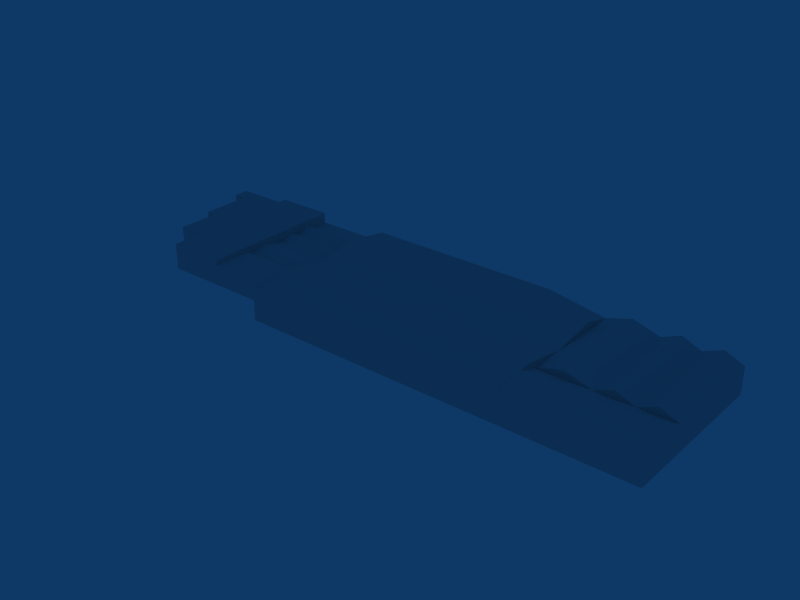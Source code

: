 # Source: ebci_building_ref_041.blend  (saved by Blender 2.79.0; exported with 4.5.12 LTS)
import bpy
from mathutils import Matrix  # noqa: F401  (used for matrix-valued properties, if any)

bpy.ops.wm.read_factory_settings(use_empty=True)
scene = bpy.context.scene
scene.name = 'Scene'

# ---- collections
col_collection_1 = bpy.data.collections.new('Collection 1'); scene.collection.children.link(col_collection_1)

# ---- materials (node trees are filled in below, after node groups)
mat_material = bpy.data.materials.new('Material')
mat_material.alpha_threshold = 0.0
mat_material.roughness = 0.5

# ---- material node trees

# ---- world
world_world = bpy.data.worlds.new('World'); scene.world = world_world
world_world.color = (0.05656, 0.2208, 0.4)
world_world.use_sun_shadow = False
world_world.sun_shadow_jitter_overblur = 0.0
world_world.cycles.sampling_method = 'NONE'
world_world.cycles.sample_map_resolution = 256

# ---- meshes
me_cube_007 = bpy.data.meshes.new('Cube.007')
me_cube_007.from_pydata([(-102.0, 33.5, 7.0), (-102.0, -8.505, 7.0), (-102.0, 33.5, -1.0), (-102.0, -8.505, -1.0), (-116.0, -8.505, -1.0), (-116.0, 33.5, -1.0), (-116.0, -8.505, 7.0), (-116.0, 33.5, 7.0), (-102.0, 7.999, 7.0), (-116.0, 7.999, -1.0), (-116.0, 7.999, 7.0), (-120.0, 7.999, -1.0), (-120.0, 7.999, 7.0), (-120.0, 33.5, 7.0), (-120.0, 33.5, -1.0), (-102.0, 27.5, 7.0), (-116.0, 27.5, 7.0), (-120.0, 27.5, 7.0), (-120.0, 27.5, -1.0), (-125.0, 27.5, -1.0), (-125.0, 27.5, 7.0), (-125.0, 33.5, -1.0), (-125.0, 33.5, 7.0)], [], [(1, 6, 4, 3), (7, 0, 2, 5), (8, 10, 6, 1), (10, 9, 4, 6), (10, 12, 11, 9), (5, 14, 13, 7), (0, 7, 16, 15), (15, 16, 10, 8), (7, 13, 17, 16), (16, 17, 12, 10), (17, 18, 11, 12), (17, 20, 19, 18), (13, 22, 20, 17), (14, 21, 22, 13), (22, 21, 19, 20)])
_uv = me_cube_007.uv_layers.new(name='UVTex')
_uv.uv.foreach_set('vector', [0.2812, 0.03125, 0.4688, 0.03125, 0.4688, 0.2188, 0.2812, 0.2188, 0.2812, 0.03125, 0.4688, 0.03125, 0.4688, 0.2188, 0.2812, 0.2188, 0.2812, 0.2812, 0.4688, 0.2812, 0.4688, 0.4688, 0.2812, 0.4688, 0.2812, 0.03125, 0.4688, 0.03125, 0.4688, 0.2188, 0.2812, 0.2188, 0.2812, 0.03125, 0.4688, 0.03125, 0.4688, 0.2188, 0.2812, 0.2188, 0.2812, 0.03125, 0.4688, 0.03125, 0.4688, 0.2188, 0.2812, 0.2188, 0.2812, 0.2812, 0.4688, 0.2812, 0.4688, 0.4688, 0.2812, 0.4688, 0.2812, 0.2812, 0.4688, 0.2812, 0.4688, 0.4688, 0.2812, 0.4688, 0.2812, 0.2812, 0.4688, 0.2812, 0.4688, 0.4688, 0.2812, 0.4688, 0.2812, 0.2812, 0.4688, 0.2812, 0.4688, 0.4688, 0.2812, 0.4688, 0.2812, 0.03125, 0.4688, 0.03125, 0.4688, 0.2188, 0.2812, 0.2188, 0.2812, 0.03125, 0.4688, 0.03125, 0.4688, 0.2188, 0.2812, 0.2188, 0.2812, 0.2812, 0.4688, 0.2812, 0.4688, 0.4688, 0.2812, 0.4688, 0.2812, 0.03125, 0.4688, 0.03125, 0.4688, 0.2188, 0.2812, 0.2188, 0.2812, 0.03125, 0.4688, 0.03125, 0.4688, 0.2188, 0.2812, 0.2188])
me_cube_007.materials.append(mat_material)
me_cube_007.use_remesh_preserve_volume = False
me_cube_007.use_remesh_preserve_attributes = False
me_cube_007.use_mirror_vertex_groups = False
me_cube_007.update()
me_cube_006 = bpy.data.meshes.new('Cube.006')
me_cube_006.from_pydata([(-80.0, -23.5, -1.0), (-80.0, 33.5, -1.0), (-80.0, 33.5, 5.0), (-80.0, -23.5, 5.0), (-50.0, 33.5, 5.0), (-50.0, -23.5, 5.0), (-50.0, 33.5, -1.0), (-50.0, -23.5, -1.0), (-80.0, -8.496, 5.0), (-50.0, -8.496, 5.0), (-80.0, 27.41, 5.0), (-50.0, 27.41, 5.0), (-80.0, 9.412, 5.0), (-50.0, 9.412, 5.0), (-80.0, 18.41, 5.0), (-50.0, 18.41, 5.0), (-80.0, 22.91, 7.0), (-50.0, 22.91, 7.0), (-80.0, 13.91, 7.0), (-50.0, 13.91, 7.0), (-80.0, 0.4578, 7.0), (-50.0, 0.4578, 7.0), (-80.0, -8.496, 7.0), (-50.0, -8.496, 7.0), (-50.0, -23.5, 7.0), (-80.0, -23.5, 7.0)], [], [(0, 7, 5, 3), (6, 1, 2, 4), (2, 10, 11, 4), (14, 15, 17, 16), (11, 10, 16, 17), (15, 14, 18, 19), (12, 13, 19, 18), (13, 12, 20, 21), (8, 9, 21, 20), (9, 8, 22, 23), (3, 5, 24, 25), (22, 25, 24, 23)])
_uv = me_cube_006.uv_layers.new(name='UVTex')
_uv.uv.foreach_set('vector', [0.2812, 0.03125, 0.4688, 0.03125, 0.4688, 0.2188, 0.2812, 0.2188, 0.2812, 0.03125, 0.4688, 0.03125, 0.4688, 0.2188, 0.2812, 0.2188, 0.2812, 0.2812, 0.4688, 0.2812, 0.4688, 0.4688, 0.2812, 0.4688, 0.2812, 0.2812, 0.4688, 0.2812, 0.4688, 0.4688, 0.2812, 0.4688, 0.2812, 0.2812, 0.4688, 0.2812, 0.4688, 0.4688, 0.2812, 0.4688, 0.2812, 0.2812, 0.4688, 0.2812, 0.4688, 0.4688, 0.2812, 0.4688, 0.2812, 0.2812, 0.4688, 0.2812, 0.4688, 0.4688, 0.2812, 0.4688, 0.2812, 0.2812, 0.4688, 0.2812, 0.4688, 0.4688, 0.2812, 0.4688, 0.2812, 0.2812, 0.4688, 0.2812, 0.4688, 0.4688, 0.2812, 0.4688, 0.2812, 0.03125, 0.4688, 0.03125, 0.4688, 0.2188, 0.2812, 0.2188, 0.2812, 0.03125, 0.4688, 0.03125, 0.4688, 0.2188, 0.2812, 0.2188, 0.2812, 0.2812, 0.4688, 0.2812, 0.4688, 0.4688, 0.2812, 0.4688])
me_cube_006.materials.append(mat_material)
me_cube_006.use_remesh_preserve_volume = False
me_cube_006.use_remesh_preserve_attributes = False
me_cube_006.use_mirror_vertex_groups = False
me_cube_006.update()
me_cube_005 = bpy.data.meshes.new('Cube.005')
me_cube_005.from_pydata([(-102.0, 33.5, 7.0), (-102.0, -23.5, 7.0), (-102.0, 33.5, -1.0), (-102.0, -23.5, -1.0), (-80.0, -23.5, 7.0), (-80.0, 33.5, 7.0), (-80.0, 33.5, -1.0), (-80.0, -23.5, -1.0), (-80.0, -23.5, 9.0), (-80.0, 33.5, 9.0), (-102.0, 33.5, 9.0), (-102.0, -23.5, 9.0), (-80.0, -23.5, 5.0), (-80.0, 33.5, 5.0)], [], [(1, 0, 2, 3), (0, 5, 6, 2), (3, 7, 4, 1), (4, 5, 9, 8), (5, 0, 10, 9), (1, 4, 8, 11), (0, 1, 11, 10), (9, 10, 11, 8), (5, 4, 12, 13)])
_uv = me_cube_005.uv_layers.new(name='UVTex')
_uv.uv.foreach_set('vector', [0.2812, 0.03125, 0.4688, 0.03125, 0.4688, 0.2188, 0.2812, 0.2188, 0.2812, 0.03125, 0.4688, 0.03125, 0.4688, 0.2188, 0.2812, 0.2188, 0.2812, 0.03125, 0.4688, 0.03125, 0.4688, 0.2188, 0.2812, 0.2188, 0.2812, 0.03125, 0.4688, 0.03125, 0.4688, 0.2188, 0.2812, 0.2188, 0.2812, 0.03125, 0.4688, 0.03125, 0.4688, 0.2188, 0.2812, 0.2188, 0.2812, 0.03125, 0.4688, 0.03125, 0.4688, 0.2188, 0.2812, 0.2188, 0.2812, 0.03125, 0.4688, 0.03125, 0.4688, 0.2188, 0.2812, 0.2188, 0.2812, 0.2812, 0.4688, 0.2812, 0.4688, 0.4688, 0.2812, 0.4688, 0.2812, 0.03125, 0.4688, 0.03125, 0.4688, 0.2188, 0.2812, 0.2188])
me_cube_005.materials.append(mat_material)
me_cube_005.use_remesh_preserve_volume = False
me_cube_005.use_remesh_preserve_attributes = False
me_cube_005.use_mirror_vertex_groups = False
me_cube_005.update()
me_cube_004 = bpy.data.meshes.new('Cube.004')
me_cube_004.from_pydata([(50.0, 27.5, -1.0), (50.0, -33.5, -1.0), (50.0, 27.5, 9.0), (50.0, -33.5, 9.0), (50.0, -13.5, 9.0), (98.01, 27.5, 9.0), (98.01, -33.5, 9.0), (98.01, -13.5, 9.0), (98.01, -13.5, -1.0), (98.01, -33.5, -1.0), (98.01, 27.5, -1.0), (70.0, -33.5, -1.0), (70.0, 27.5, -1.0), (70.0, -33.5, 9.0), (70.0, 27.5, 9.0), (70.0, -13.5, 9.0), (98.01, -23.5, -1.0), (98.01, -23.5, 12.0), (50.0, -23.5, 12.0), (70.0, -23.5, 12.0), (60.0, -33.5, -1.0), (60.0, 27.5, -1.0), (60.0, -33.5, 9.0), (60.0, 27.5, 9.0), (60.0, -13.5, 9.0), (60.0, -23.5, 12.0), (60.0, -13.5, 12.0), (60.0, 27.5, 12.0), (84.0, -33.5, -1.0), (84.0, 27.5, -1.0), (84.0, -33.5, 9.0), (84.0, 27.5, 9.0), (84.0, -13.5, 9.0), (84.0, -23.5, 12.0), (91.01, -33.5, -1.0), (91.01, 27.5, -1.0), (91.01, -33.5, 9.0), (91.01, 27.5, 9.0), (91.01, -13.5, 9.0), (91.01, -23.5, 12.0), (91.01, -13.5, 12.0), (91.01, 27.5, 12.0), (77.0, -33.5, -1.0), (77.0, 27.5, -1.0), (77.0, -33.5, 9.0), (77.0, 27.5, 9.0), (77.0, -13.5, 9.0), (77.0, -23.5, 12.0), (77.0, -13.5, 12.0), (77.0, 27.5, 12.0)], [], [(5, 7, 8, 10), (6, 9, 16, 17), (17, 16, 8, 7), (0, 2, 23, 21), (21, 23, 14, 12), (3, 1, 20, 22), (22, 20, 11, 13), (19, 15, 24, 25), (25, 24, 4, 18), (13, 19, 25, 22), (22, 25, 18, 3), (15, 26, 24), (24, 26, 4), (23, 27, 14), (2, 27, 23), (2, 4, 26, 27), (27, 26, 15, 14), (29, 31, 37, 35), (35, 37, 5, 10), (30, 28, 34, 36), (36, 34, 9, 6), (17, 7, 38, 39), (39, 38, 32, 33), (6, 17, 39, 36), (36, 39, 33, 30), (7, 40, 38), (38, 40, 32), (37, 41, 5), (31, 41, 37), (41, 40, 7, 5), (31, 32, 40, 41), (12, 14, 45, 43), (43, 45, 31, 29), (13, 11, 42, 44), (44, 42, 28, 30), (33, 32, 46, 47), (47, 46, 15, 19), (30, 33, 47, 44), (44, 47, 19, 13), (46, 48, 15), (32, 48, 46), (14, 49, 45), (45, 49, 31), (49, 48, 32, 31), (14, 15, 48, 49), (3, 18, 4)])
_uv = me_cube_004.uv_layers.new(name='UVTex')
_uv.uv.foreach_set('vector', [0.2969, 0.04688, 0.4531, 0.04688, 0.4531, 0.2031, 0.2969, 0.2031, 0.2969, 0.04688, 0.4531, 0.04688, 0.4531, 0.2031, 0.2969, 0.2031, 0.2969, 0.04688, 0.4531, 0.04688, 0.4531, 0.2031, 0.2969, 0.2031, 0.2969, 0.04688, 0.4531, 0.04688, 0.4531, 0.2031, 0.2969, 0.2031, 0.2969, 0.04688, 0.4531, 0.04688, 0.4531, 0.2031, 0.2969, 0.2031, 0.2969, 0.04688, 0.4531, 0.04688, 0.4531, 0.2031, 0.2969, 0.2031, 0.2969, 0.04688, 0.4531, 0.04688, 0.4531, 0.2031, 0.2969, 0.2031, 0.2812, 0.2812, 0.4688, 0.2812, 0.4688, 0.4688, 0.2812, 0.4688, 0.2812, 0.2812, 0.4688, 0.2812, 0.4688, 0.4688, 0.2812, 0.4688, 0.2812, 0.2812, 0.4688, 0.2812, 0.4688, 0.4688, 0.2812, 0.4688, 0.2812, 0.2812, 0.4688, 0.2812, 0.4688, 0.4688, 0.2812, 0.4688, 0.2969, 0.04688, 0.4531, 0.04688, 0.4531, 0.2031, 0.2969, 0.04688, 0.4531, 0.04688, 0.4531, 0.2031, 0.2969, 0.04688, 0.4531, 0.04688, 0.4531, 0.2031, 0.2969, 0.04688, 0.4531, 0.04688, 0.4531, 0.2031, 0.2812, 0.2812, 0.4688, 0.2812, 0.4688, 0.4688, 0.2812, 0.4688, 0.2812, 0.2812, 0.4688, 0.2812, 0.4688, 0.4688, 0.2812, 0.4688, 0.2969, 0.04688, 0.4531, 0.04688, 0.4531, 0.2031, 0.2969, 0.2031, 0.2969, 0.04688, 0.4531, 0.04688, 0.4531, 0.2031, 0.2969, 0.2031, 0.2969, 0.04688, 0.4531, 0.04688, 0.4531, 0.2031, 0.2969, 0.2031, 0.2969, 0.04688, 0.4531, 0.04688, 0.4531, 0.2031, 0.2969, 0.2031, 0.2812, 0.2812, 0.4688, 0.2812, 0.4688, 0.4688, 0.2812, 0.4688, 0.2812, 0.2812, 0.4688, 0.2812, 0.4688, 0.4688, 0.2812, 0.4688, 0.2812, 0.2812, 0.4688, 0.2812, 0.4688, 0.4688, 0.2812, 0.4688, 0.2812, 0.2812, 0.4688, 0.2812, 0.4688, 0.4688, 0.2812, 0.4688, 0.2969, 0.04688, 0.4531, 0.04688, 0.4531, 0.2031, 0.2969, 0.04688, 0.4531, 0.04688, 0.4531, 0.2031, 0.2969, 0.04688, 0.4531, 0.04688, 0.4531, 0.2031, 0.2969, 0.04688, 0.4531, 0.04688, 0.4531, 0.2031, 0.2812, 0.2812, 0.4688, 0.2812, 0.4688, 0.4688, 0.2812, 0.4688, 0.2812, 0.2812, 0.4688, 0.2812, 0.4688, 0.4688, 0.2812, 0.4688, 0.2969, 0.04688, 0.4531, 0.04688, 0.4531, 0.2031, 0.2969, 0.2031, 0.2969, 0.04688, 0.4531, 0.04688, 0.4531, 0.2031, 0.2969, 0.2031, 0.2969, 0.04688, 0.4531, 0.04688, 0.4531, 0.2031, 0.2969, 0.2031, 0.2969, 0.04688, 0.4531, 0.04688, 0.4531, 0.2031, 0.2969, 0.2031, 0.2812, 0.2812, 0.4688, 0.2812, 0.4688, 0.4688, 0.2812, 0.4688, 0.2812, 0.2812, 0.4688, 0.2812, 0.4688, 0.4688, 0.2812, 0.4688, 0.2812, 0.2812, 0.4688, 0.2812, 0.4688, 0.4688, 0.2812, 0.4688, 0.2812, 0.2812, 0.4688, 0.2812, 0.4688, 0.4688, 0.2812, 0.4688, 0.2969, 0.04688, 0.4531, 0.04688, 0.4531, 0.2031, 0.2969, 0.04688, 0.4531, 0.04688, 0.4531, 0.2031, 0.2969, 0.04688, 0.4531, 0.04688, 0.4531, 0.2031, 0.2969, 0.04688, 0.4531, 0.04688, 0.4531, 0.2031, 0.2812, 0.2812, 0.4688, 0.2812, 0.4688, 0.4688, 0.2812, 0.4688, 0.2812, 0.2812, 0.4688, 0.2812, 0.4688, 0.4688, 0.2812, 0.4688, 0.2969, 0.04688, 0.4531, 0.04688, 0.4531, 0.2031])
me_cube_004.materials.append(mat_material)
me_cube_004.use_remesh_preserve_volume = False
me_cube_004.use_remesh_preserve_attributes = False
me_cube_004.use_mirror_vertex_groups = False
me_cube_004.update()
me_cube_001 = bpy.data.meshes.new('Cube.001')
me_cube_001.from_pydata([(50.0, 27.5, -1.0), (50.0, -33.5, -1.0), (-50.0, -33.5, -1.0), (-50.0, 33.5, -1.0), (50.0, 27.5, 9.0), (50.0, -33.5, 9.0), (-50.0, -33.5, 9.0), (-50.0, 33.5, 9.0), (25.0, -33.5, -1.0), (25.0, 33.5, -1.0), (25.0, -33.5, 9.0), (25.0, 33.5, 9.0), (-50.0, -16.75, -1.0), (-50.0, 7.629e-06, -1.0), (-50.0, 16.75, -1.0), (50.0, 16.75, 9.0), (50.0, -1.526e-05, 9.0), (50.0, -16.75, 9.0), (-50.0, -16.75, 9.0), (-50.0, 3.815e-06, 9.0), (-50.0, 16.75, 9.0), (25.0, 16.75, 12.0), (25.0, -1.144e-05, 9.0), (25.0, -16.75, 12.0), (-50.0, 16.75, 12.0), (-50.0, -16.75, 12.0), (50.0, -16.75, 12.0), (50.0, 16.75, 12.0)], [], [(5, 10, 8, 1), (10, 6, 2, 8), (0, 9, 11, 4), (9, 3, 7, 11), (6, 18, 12, 2), (18, 19, 13, 12), (19, 20, 14, 13), (20, 7, 3, 14), (7, 20, 24), (20, 19, 24), (19, 18, 25), (18, 6, 25), (5, 17, 26), (17, 16, 26), (16, 15, 27), (15, 4, 27), (11, 21, 27, 4), (21, 22, 16, 27), (22, 23, 26, 16), (23, 10, 5, 26), (7, 24, 21, 11), (24, 19, 22, 21), (19, 25, 23, 22), (25, 6, 10, 23)])
_uv = me_cube_001.uv_layers.new(name='UVTex')
_uv.uv.foreach_set('vector', [0.2812, 0.5312, 0.4688, 0.5312, 0.4688, 0.7188, 0.2812, 0.7188, 0.2812, 0.5312, 0.4688, 0.5312, 0.4688, 0.7188, 0.2812, 0.7188, 0.2812, 0.5312, 0.4688, 0.5312, 0.4688, 0.7188, 0.2812, 0.7188, 0.2812, 0.5312, 0.4688, 0.5312, 0.4688, 0.7188, 0.2812, 0.7188, 0.2812, 0.5312, 0.4688, 0.5312, 0.4688, 0.7188, 0.2812, 0.7188, 0.2812, 0.5312, 0.4688, 0.5312, 0.4688, 0.7188, 0.2812, 0.7188, 0.2812, 0.5312, 0.4688, 0.5312, 0.4688, 0.7188, 0.2812, 0.7188, 0.2812, 0.5312, 0.4688, 0.5312, 0.4688, 0.7188, 0.2812, 0.7188, 0.2812, 0.5312, 0.4688, 0.5312, 0.4688, 0.7188, 0.2812, 0.5312, 0.4688, 0.5312, 0.4688, 0.7188, 0.2812, 0.5312, 0.4688, 0.5312, 0.4688, 0.7188, 0.2812, 0.5312, 0.4688, 0.5312, 0.4688, 0.7188, 0.2812, 0.5312, 0.4688, 0.5312, 0.4688, 0.7188, 0.2812, 0.5312, 0.4688, 0.5312, 0.4688, 0.7188, 0.2812, 0.5312, 0.4688, 0.5312, 0.4688, 0.7188, 0.2812, 0.5312, 0.4688, 0.5312, 0.4688, 0.7188, 0.2812, 0.2812, 0.4688, 0.2812, 0.4688, 0.4688, 0.2812, 0.4688, 0.2812, 0.2812, 0.4688, 0.2812, 0.4688, 0.4688, 0.2812, 0.4688, 0.2812, 0.2812, 0.4688, 0.2812, 0.4688, 0.4688, 0.2812, 0.4688, 0.2812, 0.2812, 0.4688, 0.2812, 0.4688, 0.4688, 0.2812, 0.4688, 0.2812, 0.2812, 0.4688, 0.2812, 0.4688, 0.4688, 0.2812, 0.4688, 0.2812, 0.2812, 0.4688, 0.2812, 0.4688, 0.4688, 0.2812, 0.4688, 0.2812, 0.2812, 0.4688, 0.2812, 0.4688, 0.4688, 0.2812, 0.4688, 0.2812, 0.2812, 0.4688, 0.2812, 0.4688, 0.4688, 0.2812, 0.4688])
me_cube_001.materials.append(mat_material)
me_cube_001.use_remesh_preserve_volume = False
me_cube_001.use_remesh_preserve_attributes = False
me_cube_001.use_mirror_vertex_groups = False
me_cube_001.update()

# ---- objects
ob_cube_004 = bpy.data.objects.new('Cube.004', me_cube_007)
ob_cube_002 = bpy.data.objects.new('Cube.002', me_cube_006)
ob_cube_001 = bpy.data.objects.new('Cube.001', me_cube_005)
ob_cube_003 = bpy.data.objects.new('Cube.003', me_cube_004)
ob_cube = bpy.data.objects.new('Cube', me_cube_001)

# ---- transforms, parenting, visibility, modifiers, constraints
ob_cube_004.location = (0.0, 0.0, 1.0)
ob_cube_004.lock_rotations_4d = False
ob_cube_004.empty_display_type = 'ARROWS'
ob_cube_004.lineart.crease_threshold = 0.0
ob_cube_002.location = (0.0, 0.0, 1.0)
ob_cube_002.lock_rotations_4d = False
ob_cube_002.empty_display_type = 'ARROWS'
ob_cube_002.lineart.crease_threshold = 0.0
ob_cube_001.location = (0.0, 0.0, 1.0)
ob_cube_001.lock_rotations_4d = False
ob_cube_001.empty_display_type = 'ARROWS'
ob_cube_001.lineart.crease_threshold = 0.0
ob_cube_003.location = (0.0, 0.0, 1.0)
ob_cube_003.lock_rotations_4d = False
ob_cube_003.empty_display_type = 'ARROWS'
ob_cube_003.lineart.crease_threshold = 0.0
ob_cube.location = (0.0, 0.0, 1.0)
ob_cube.lock_rotations_4d = False
ob_cube.empty_display_type = 'ARROWS'
ob_cube.lineart.crease_threshold = 0.0

# ---- collection membership
col_collection_1.objects.link(ob_cube_004)
col_collection_1.objects.link(ob_cube_002)
col_collection_1.objects.link(ob_cube_001)
col_collection_1.objects.link(ob_cube_003)
col_collection_1.objects.link(ob_cube)

# ---- scene / render settings (as saved in the file)
scene.frame_start = 1; scene.frame_end = 250; scene.frame_set(6)
scene.render.engine = 'BLENDER_EEVEE_NEXT'
scene.render.image_settings.file_format = 'JPEG'
scene.render.image_settings.color_mode = 'RGB'
scene.render.image_settings.compression = 90
scene.render.resolution_x = 800
scene.render.resolution_y = 600
scene.render.pixel_aspect_x = 100.0
scene.render.pixel_aspect_y = 100.0
scene.render.fps = 25
scene.render.dither_intensity = 0.0
scene.render.use_compositing = False
scene.render.use_sequencer = False
scene.render.bake_margin = 2
scene.render.bake_bias = 0.0
scene.render.use_stamp_time = False
scene.render.use_stamp_date = False
scene.render.use_stamp_frame = False
scene.render.use_stamp_camera = False
scene.render.use_stamp_scene = False
scene.render.use_stamp_filename = False
scene.render.use_stamp_render_time = False
scene.render.stamp_font_size = 0
scene.cycles.use_denoising = False
scene.cycles.samples = 10
scene.cycles.sampling_pattern = 'TABULATED_SOBOL'
scene.cycles.light_sampling_threshold = 0.0
scene.cycles.use_adaptive_sampling = False
scene.cycles.use_light_tree = False
scene.cycles.blur_glossy = 0.0
scene.cycles.volume_bounces = 1
scene.cycles.pixel_filter_type = 'GAUSSIAN'
scene.cycles.sample_clamp_indirect = 0.0
scene.view_settings.view_transform = 'Raw'
bpy.context.view_layer.update()

# ---- added for rendering (the .blend has no active camera): camera
cam_auto = bpy.data.cameras.new('AutoCamera')
cam_auto.lens = 50.0
cam_auto.sensor_width = 36.0
cam_auto.clip_end = 3787.15
ob_auto_camera = bpy.data.objects.new('AutoCamera', cam_auto)
scene.collection.objects.link(ob_auto_camera)
ob_auto_camera.location = (202.289, -258.951, 179.134)
ob_auto_camera.rotation_euler = (1.09748, -7.21219e-08, 0.694738)
scene.camera = ob_auto_camera
bpy.context.view_layer.update()
